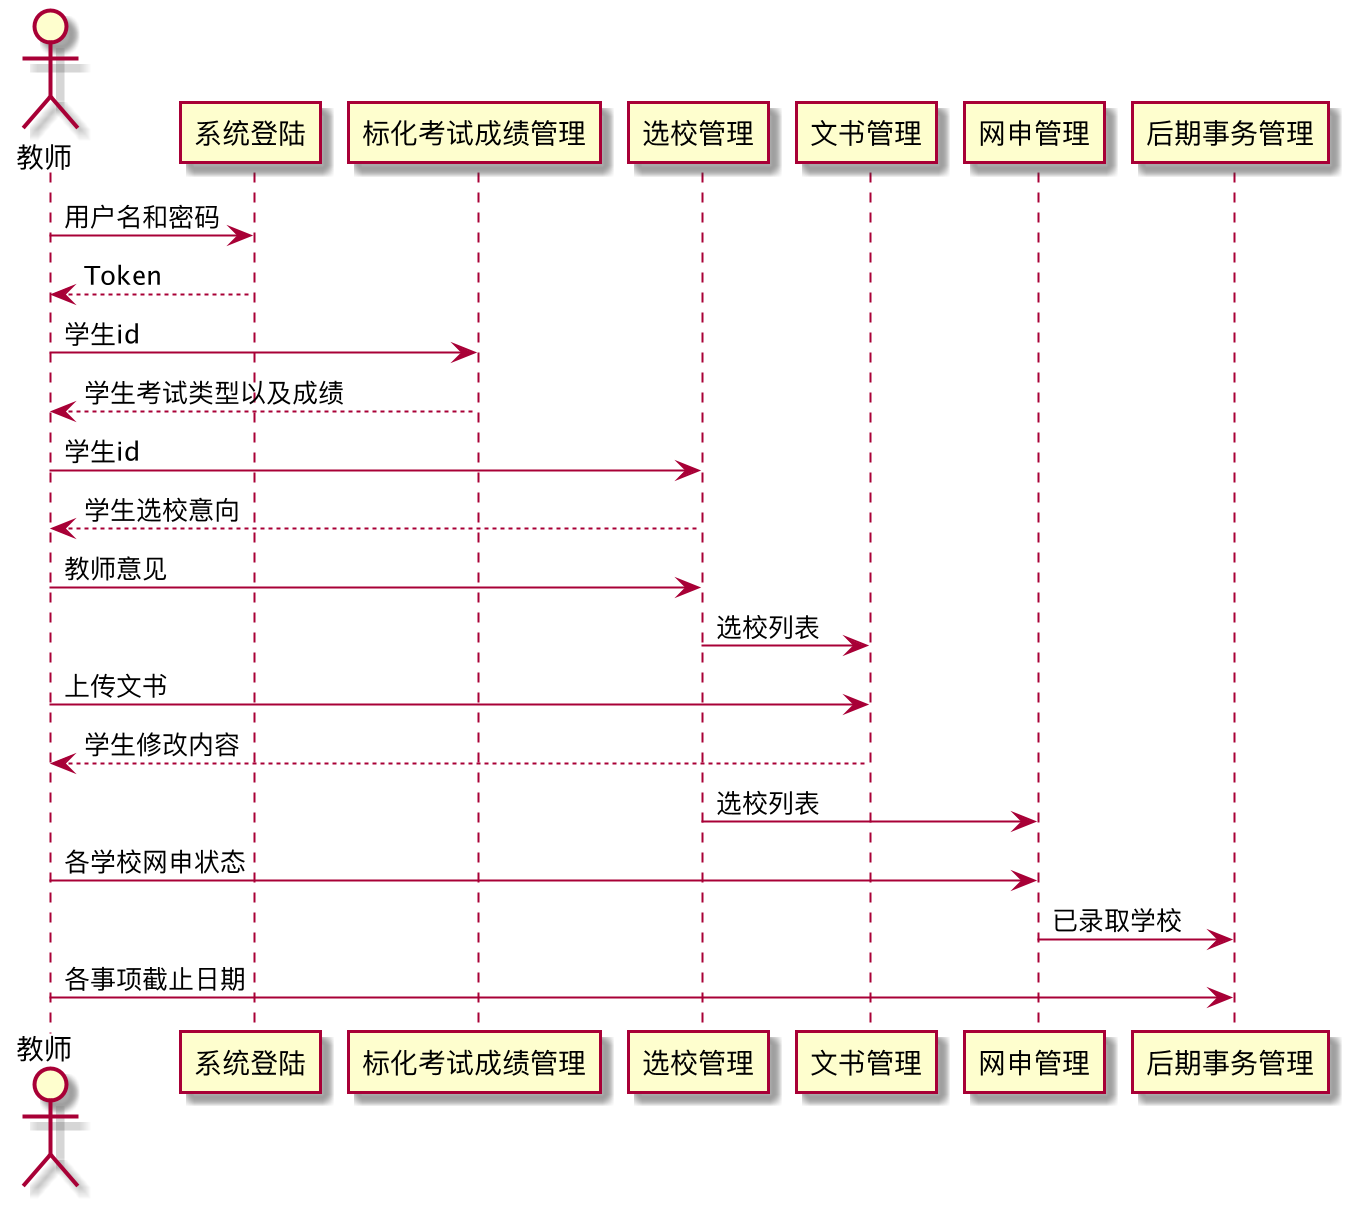

The diagram above was rendered by PlantUML. Its source (embedded in the PNG):
@startuml
actor 教师
participant 系统登陆
participant 标化考试成绩管理
participant 选校管理
participant 文书管理
participant 网申管理
participant 后期事务管理
教师->系统登陆: 用户名和密码
系统登陆-->教师: Token
教师->标化考试成绩管理: 学生id
标化考试成绩管理-->教师: 学生考试类型以及成绩
教师->选校管理: 学生id
选校管理-->教师:学生选校意向
教师->选校管理:教师意见
选校管理->文书管理:选校列表
教师->文书管理:上传文书
文书管理-->教师:学生修改内容
选校管理->网申管理:选校列表
教师->网申管理:各学校网申状态
网申管理->后期事务管理:已录取学校
教师->后期事务管理:各事项截止日期
@enduml